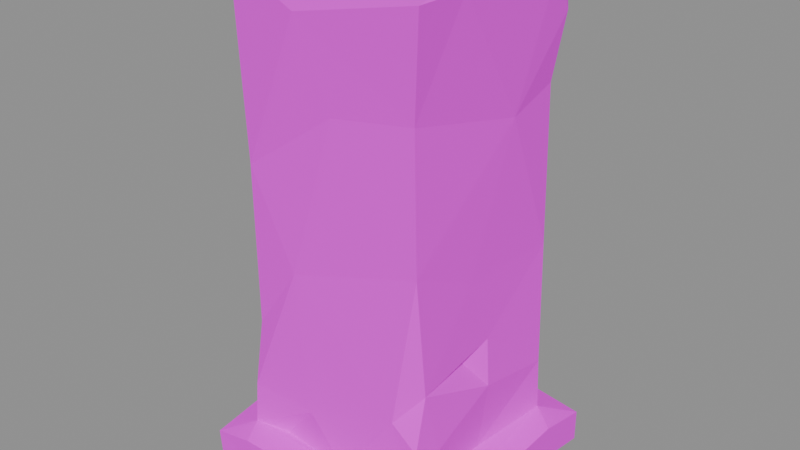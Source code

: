 # Source: wall.castle.cross_low.blend  (saved by Blender 5.2.45; exported with 4.5.12 LTS)
import bpy
from mathutils import Matrix  # noqa: F401  (used for matrix-valued properties, if any)

bpy.ops.wm.read_factory_settings(use_empty=True)
scene = bpy.context.scene
scene.name = 'Scene'

# ---- images (referenced by path relative to the original .blend; pixels are not part of the script)
import os
ASSET_DIR = os.environ.get("B2B_ASSET_DIR", "")  # directory of the original .blend (textures are referenced by path, not embedded)
HERE = os.path.dirname(os.path.abspath(__file__))  # packed textures are extracted next to this script under _unpacked/

def load_image(name, relpath, width, height, colorspace="sRGB"):
    """Load a texture the original file referenced (path relative to the .blend, or extracted next to this script)."""
    p = next((c for c in (os.path.join(HERE, relpath), os.path.join(ASSET_DIR, relpath)) if relpath and os.path.exists(c)), "")
    if p:
        img = bpy.data.images.load(p, check_existing=True)
        img.name = name
    else:  # same state as the original file: an image datablock whose file is absent (Cycles renders it pink)
        img = bpy.data.images.new(name, width, height)
        img.source = "FILE"
        img.filepath = "//" + (relpath or name)
    img.colorspace_settings.name = colorspace
    return img
img_palette_png = load_image('palette.png', 'palette.png', 1024, 1024, 'sRGB')

# ---- materials (node trees are filled in below, after node groups)
mat_palette = bpy.data.materials.new('palette')

# ---- material node trees
mat_palette.use_nodes = True; mat_palette.node_tree.nodes.clear()
_N = mat_palette.node_tree.nodes; _L = mat_palette.node_tree.links
n0 = _N.new('ShaderNodeBsdfPrincipled'); n0.name = 'Principled BSDF'; n0.location = (-200, 100)
n0.inputs[2].default_value = 0.9
n0.inputs[10].default_value = 0.005
n1 = _N.new('ShaderNodeOutputMaterial'); n1.name = 'Material Output'; n1.location = (200, 100)
n2 = _N.new('ShaderNodeTexImage'); n2.name = 'Image Texture'; n2.location = (0, 0)
n2.image = img_palette_png
n2.interpolation = 'Closest'
_L.new(n0.outputs[0], n1.inputs[0])
_L.new(n2.outputs[0], n0.inputs[0])
n1.is_active_output = True

# ---- meshes
me_cross_low = bpy.data.meshes.new('cross_low')
me_cross_low.from_pydata([(-0.2426, -0.2477, 0.001063), (-0.1347, -0.1628, 2.533e-06), (-0.1267, -0.25, 0.01939), (-0.25, 0.01924, 0.04132), (-0.25, -0.2472, 0.06669), (-0.1667, -0.25, 0.08482), (-0.193, -0.1991, 0.09099), (-0.25, 0.05796, 3.138e-05), (-0.25, -0.1262, 0.08483), (-0.1992, -0.04982, 0.08888), (-0.07875, 0.09665, 2.325e-06), (-0.2377, 0.116, 0.08483), (-0.1572, 0.2348, 0.08482), (-0.2489, 0.25, 0.0), (-0.25, 0.25, 0.06146), (0.02799, 0.25, 0.04197), (0.03983, 0.25, 0.0002033), (-0.1834, -0.1812, 0.6288), (-0.2009, 0.02733, 0.9043), (-0.1919, -0.1898, 0.9892), (-0.1994, 0.04913, 0.9859), (-0.1994, -0.00977, 0.1698), (-0.1945, 0.08307, 0.3283), (-0.1886, 0.1873, 0.09953), (-0.1931, 0.186, 0.7632), (-0.2046, 0.2044, 0.9825), (-0.04157, -0.2057, 0.9295), (0.02274, -0.1964, 0.988), (-0.1935, -0.1921, 0.1745), (-0.04893, -0.195, 0.176), (0.01591, -0.1888, 0.7658), (-0.08436, -0.1866, 0.4488), (-0.1877, -0.175, 0.308), (-0.1896, -0.0182, 0.5264), (-0.1781, -0.06927, 0.3208), (-0.07214, 0.01888, 1.0), (-0.1782, 0.1692, 0.3181), (-0.1908, 0.1844, 0.4849), (-0.1947, 0.1868, 0.2578), (-0.1356, 0.1911, 0.4007), (-0.08045, 0.1986, 0.1213), (-0.06046, 0.1862, 0.7098), (-0.09005, 0.1954, 0.8788), (-0.0715, 0.1917, 0.9893), (-0.1255, -0.1809, 0.08485), (-0.103, 0.1809, 0.08483), (-0.03972, 0.1839, 0.4862), (-0.0435, 0.1941, 0.2085), (-0.07181, 0.1792, 0.3112), (0.03454, -0.2004, 0.09141), (-0.07959, 0.1923, 0.3645), (0.06095, 0.217, 0.08483), (0.1601, -0.09578, 2.325e-06), (0.12, -0.25, 0.08482), (0.1191, 0.1876, 0.4536), (0.1136, 0.1942, 0.8832), (0.07177, 0.1905, 0.1054), (0.1551, -0.25, 0.03829), (0.1129, 0.25, 0.08482), (0.182, 0.2056, 0.9817), (0.1438, -0.1938, 0.2441), (0.153, -0.2497, 3.815e-06), (0.1633, 0.002414, 0.9981), (0.1049, 0.201, 0.1863), (0.1547, 0.1694, 0.9993), (0.1863, 0.1462, 2.384e-06), (0.2141, -0.2209, 0.08483), (0.1866, -0.1832, 0.5337), (0.1901, -0.1614, 0.3005), (0.1994, 0.1826, 0.09375), (0.1658, -0.03864, 0.3017), (0.1886, 0.01595, 0.3295), (0.1847, 0.1783, 0.7631), (0.1958, 0.181, 0.2001), (0.1884, -0.1884, 0.09983), (0.1831, -0.1861, 0.7917), (0.1944, 0.05978, 0.7372), (0.1886, -0.03939, 0.4687), (0.1978, 0.01106, 0.2348), (0.1854, 0.002088, 0.09842), (0.1887, 0.183, 0.4528), (0.2165, -0.01586, 0.08483), (0.1975, 0.197, 0.888), (0.205, 0.1475, 0.9738), (0.2043, -0.2048, 0.9827), (0.1945, -0.1909, 0.2003), (0.1995, -0.134, 0.178), (0.2055, -0.09808, 0.9824), (0.2499, 0.1453, 0.08483), (0.25, -0.25, 0.01577), (0.25, -0.1073, 3.397e-06), (0.25, -0.1626, 0.07127), (0.25, -0.25, 0.08482), (0.25, 0.1319, 0.01726), (0.25, 0.25, 3.546e-06), (0.25, 0.25, 0.06505)], [], [(0, 4, 3), (0, 2, 4), (4, 2, 5), (4, 5, 6), (0, 3, 7), (0, 7, 1), (3, 4, 8), (4, 6, 8), (8, 6, 9), (1, 7, 10), (3, 8, 11), (8, 9, 11), (7, 3, 14), (7, 14, 13), (7, 13, 10), (14, 15, 13), (3, 11, 14), (14, 12, 15), (11, 12, 14), (10, 13, 16), (13, 15, 16), (0, 1, 2), (17, 19, 18), (18, 19, 20), (11, 23, 12), (18, 20, 25), (18, 25, 24), (20, 35, 25), (17, 26, 19), (19, 26, 27), (6, 21, 9), (6, 29, 28), (6, 28, 21), (21, 28, 32), (28, 31, 32), (22, 21, 32), (22, 32, 34), (34, 33, 22), (33, 24, 37), (21, 22, 38), (36, 22, 37), (36, 37, 39), (22, 33, 37), (23, 38, 40), (23, 21, 38), (38, 47, 40), (24, 41, 37), (35, 43, 25), (24, 25, 42), (25, 43, 42), (28, 29, 31), (6, 44, 29), (32, 31, 17), (32, 17, 33), (17, 18, 33), (19, 35, 20), (9, 23, 11), (9, 21, 23), (23, 40, 45), (39, 37, 46), (33, 18, 24), (38, 48, 47), (22, 36, 38), (36, 48, 38), (17, 30, 26), (34, 32, 33), (36, 39, 48), (45, 12, 23), (24, 42, 41), (5, 49, 6), (17, 31, 30), (19, 27, 35), (37, 41, 46), (6, 49, 44), (48, 39, 50), (44, 49, 29), (45, 51, 12), (39, 46, 50), (1, 10, 52), (48, 50, 46), (5, 2, 53), (5, 53, 49), (40, 56, 45), (46, 54, 48), (12, 58, 15), (51, 58, 12), (2, 57, 53), (45, 56, 51), (41, 42, 55), (42, 43, 59), (40, 47, 56), (42, 59, 55), (2, 61, 57), (2, 1, 61), (48, 54, 47), (61, 1, 52), (47, 63, 56), (47, 54, 63), (35, 64, 43), (27, 62, 35), (29, 49, 60), (29, 60, 31), (35, 62, 64), (46, 41, 54), (43, 64, 59), (10, 16, 65), (53, 66, 49), (31, 67, 30), (65, 52, 10), (54, 73, 63), (68, 70, 71), (78, 71, 70), (54, 80, 73), (66, 74, 49), (66, 81, 74), (30, 67, 75), (75, 67, 76), (74, 81, 79), (68, 78, 70), (79, 81, 69), (71, 80, 77), (56, 69, 51), (54, 41, 72), (76, 72, 82), (41, 82, 72), (55, 82, 41), (64, 62, 83), (56, 63, 73), (51, 69, 58), (30, 75, 26), (26, 75, 84), (26, 84, 27), (84, 62, 27), (49, 74, 60), (60, 74, 85), (74, 86, 85), (74, 79, 86), (84, 87, 62), (85, 86, 68), (60, 85, 68), (60, 68, 67), (68, 77, 67), (60, 67, 31), (68, 71, 77), (77, 76, 67), (86, 78, 68), (79, 78, 86), (78, 73, 71), (79, 73, 78), (80, 76, 77), (79, 69, 73), (73, 80, 71), (76, 80, 72), (54, 72, 80), (56, 73, 69), (83, 59, 64), (55, 59, 82), (75, 76, 87), (84, 75, 87), (76, 83, 87), (62, 87, 83), (76, 82, 83), (83, 82, 59), (61, 89, 57), (61, 52, 89), (89, 52, 90), (90, 91, 89), (57, 89, 92), (57, 92, 53), (89, 91, 92), (53, 92, 66), (92, 91, 66), (66, 91, 81), (90, 93, 91), (93, 88, 91), (91, 88, 81), (52, 65, 90), (90, 65, 93), (81, 88, 69), (65, 16, 94), (65, 94, 93), (93, 94, 95), (16, 15, 94), (15, 95, 94), (93, 95, 88), (15, 58, 95), (69, 95, 58), (69, 88, 95)])
_uv = me_cross_low.uv_layers.new(name='UVMap')
_uv.uv.foreach_set('vector', [0.6875, 0.8333, 0.6875, 0.8333, 0.6875, 0.8333, 0.6875, 0.8333, 0.6875, 0.8333, 0.6875, 0.8333, 0.6875, 0.8333, 0.6875, 0.8333, 0.6875, 0.8333, 0.6875, 0.8333, 0.6875, 0.8333, 0.6875, 0.8333, 0.6875, 0.8333, 0.6875, 0.8333, 0.6875, 0.8333, 0.6875, 0.8333, 0.6875, 0.8333, 0.6875, 0.8333, 0.6875, 0.8333, 0.6875, 0.8333, 0.6875, 0.8333, 0.6875, 0.8333, 0.6875, 0.8333, 0.6875, 0.8333, 0.6875, 0.8333, 0.6875, 0.8333, 0.6875, 0.8333, 0.6875, 0.8333, 0.6875, 0.8333, 0.6875, 0.8333, 0.4375, 0.8333, 0.4375, 0.8333, 0.4375, 0.8333, 0.6875, 0.8333, 0.6875, 0.8333, 0.6875, 0.8333, 0.4375, 0.8333, 0.4375, 0.8333, 0.4375, 0.8333, 0.4375, 0.8333, 0.4375, 0.8333, 0.4375, 0.8333, 0.4375, 0.8333, 0.4375, 0.8333, 0.4375, 0.8333, 0.4375, 0.8333, 0.4375, 0.8333, 0.4375, 0.8333, 0.4375, 0.8333, 0.4375, 0.8333, 0.4375, 0.8333, 0.4375, 0.8333, 0.4375, 0.8333, 0.4375, 0.8333, 0.4375, 0.8333, 0.4375, 0.8333, 0.4375, 0.8333, 0.4375, 0.8333, 0.4375, 0.8333, 0.4375, 0.8333, 0.4375, 0.8333, 0.4375, 0.8333, 0.4375, 0.8333, 0.6875, 0.8333, 0.6875, 0.8333, 0.6875, 0.8333, 0.3125, 0.8333, 0.3125, 0.8333, 0.3125, 0.8333, 0.3125, 0.8333, 0.3125, 0.8333, 0.3125, 0.8333, 0.4375, 0.8333, 0.4375, 0.8333, 0.4375, 0.8333, 0.6875, 0.8333, 0.6875, 0.8333, 0.6875, 0.8333, 0.6875, 0.8333, 0.6875, 0.8333, 0.6875, 0.8333, 0.3125, 0.8333, 0.3125, 0.8333, 0.3125, 0.8333, 0.3125, 0.8333, 0.3125, 0.8333, 0.3125, 0.8333, 0.3125, 0.8333, 0.3125, 0.8333, 0.3125, 0.8333, 0.6875, 0.8333, 0.6875, 0.8333, 0.6875, 0.8333, 0.6875, 0.8333, 0.6875, 0.8333, 0.6875, 0.8333, 0.6875, 0.8333, 0.6875, 0.8333, 0.6875, 0.8333, 0.6875, 0.8333, 0.6875, 0.8333, 0.6875, 0.8333, 0.6875, 0.8333, 0.6875, 0.8333, 0.6875, 0.8333, 0.6875, 0.8333, 0.6875, 0.8333, 0.6875, 0.8333, 0.6875, 0.8333, 0.6875, 0.8333, 0.6875, 0.8333, 0.6875, 0.8333, 0.6875, 0.8333, 0.6875, 0.8333, 0.5625, 0.8333, 0.5625, 0.8333, 0.5625, 0.8333, 0.4375, 0.8333, 0.4375, 0.8333, 0.4375, 0.8333, 0.4375, 0.8333, 0.4375, 0.8333, 0.4375, 0.8333, 0.5625, 0.8333, 0.5625, 0.8333, 0.5625, 0.8333, 0.5625, 0.8333, 0.5625, 0.8333, 0.5625, 0.8333, 0.4375, 0.8333, 0.4375, 0.8333, 0.4375, 0.8333, 0.4375, 0.8333, 0.4375, 0.8333, 0.4375, 0.8333, 0.4375, 0.8333, 0.4375, 0.8333, 0.4375, 0.8333, 0.5625, 0.8333, 0.5625, 0.8333, 0.5625, 0.8333, 0.3125, 0.8333, 0.3125, 0.8333, 0.3125, 0.8333, 0.6875, 0.8333, 0.6875, 0.8333, 0.6875, 0.8333, 0.6875, 0.8333, 0.6875, 0.8333, 0.6875, 0.8333, 0.6875, 0.8333, 0.6875, 0.8333, 0.6875, 0.8333, 0.6875, 0.8333, 0.6875, 0.8333, 0.6875, 0.8333, 0.6875, 0.8333, 0.6875, 0.8333, 0.6875, 0.8333, 0.6875, 0.8333, 0.6875, 0.8333, 0.6875, 0.8333, 0.6875, 0.8333, 0.6875, 0.8333, 0.6875, 0.8333, 0.1875, 0.8333, 0.1875, 0.8333, 0.1875, 0.8333, 0.4375, 0.8333, 0.4375, 0.8333, 0.4375, 0.8333, 0.4375, 0.8333, 0.4375, 0.8333, 0.4375, 0.8333, 0.4375, 0.8333, 0.4375, 0.8333, 0.4375, 0.8333, 0.5625, 0.8333, 0.5625, 0.8333, 0.5625, 0.8333, 0.5625, 0.8333, 0.5625, 0.8333, 0.5625, 0.8333, 0.4375, 0.8333, 0.4375, 0.8333, 0.4375, 0.8333, 0.4375, 0.8333, 0.4375, 0.8333, 0.4375, 0.8333, 0.4375, 0.8333, 0.4375, 0.8333, 0.4375, 0.8333, 0.6875, 0.8333, 0.6875, 0.8333, 0.6875, 0.8333, 0.6875, 0.8333, 0.6875, 0.8333, 0.6875, 0.8333, 0.4375, 0.8333, 0.4375, 0.8333, 0.4375, 0.8333, 0.4375, 0.8333, 0.4375, 0.8333, 0.4375, 0.8333, 0.5625, 0.8333, 0.5625, 0.8333, 0.5625, 0.8333, 0.6875, 0.8333, 0.6875, 0.8333, 0.6875, 0.8333, 0.6875, 0.8333, 0.6875, 0.8333, 0.6875, 0.8333, 0.1875, 0.8333, 0.1875, 0.8333, 0.1875, 0.8333, 0.5625, 0.8333, 0.5625, 0.8333, 0.5625, 0.8333, 0.6875, 0.8333, 0.6875, 0.8333, 0.6875, 0.8333, 0.4375, 0.8333, 0.4375, 0.8333, 0.4375, 0.8333, 0.6875, 0.8333, 0.6875, 0.8333, 0.6875, 0.8333, 0.4375, 0.8333, 0.4375, 0.8333, 0.4375, 0.8333, 0.5625, 0.8333, 0.5625, 0.8333, 0.5625, 0.8333, 0.6875, 0.8333, 0.6875, 0.8333, 0.6875, 0.8333, 0.4375, 0.8333, 0.4375, 0.8333, 0.4375, 0.8333, 0.6875, 0.8333, 0.6875, 0.8333, 0.6875, 0.8333, 0.6875, 0.8333, 0.6875, 0.8333, 0.6875, 0.8333, 0.4375, 0.8333, 0.4375, 0.8333, 0.4375, 0.8333, 0.5625, 0.8333, 0.5625, 0.8333, 0.5625, 0.8333, 0.4375, 0.8333, 0.4375, 0.8333, 0.4375, 0.8333, 0.5625, 0.8333, 0.5625, 0.8333, 0.5625, 0.8333, 0.5625, 0.8333, 0.5625, 0.8333, 0.5625, 0.8333, 0.5625, 0.8333, 0.5625, 0.8333, 0.5625, 0.8333, 0.6875, 0.8333, 0.6875, 0.8333, 0.6875, 0.8333, 0.5625, 0.8333, 0.5625, 0.8333, 0.5625, 0.8333, 0.4375, 0.8333, 0.4375, 0.8333, 0.4375, 0.8333, 0.5625, 0.8333, 0.5625, 0.8333, 0.5625, 0.8333, 0.5625, 0.8333, 0.5625, 0.8333, 0.5625, 0.8333, 0.6875, 0.8333, 0.6875, 0.8333, 0.6875, 0.8333, 0.5625, 0.8333, 0.5625, 0.8333, 0.5625, 0.8333, 0.5625, 0.8333, 0.5625, 0.8333, 0.5625, 0.8333, 0.5625, 0.8333, 0.5625, 0.8333, 0.5625, 0.8333, 0.5625, 0.8333, 0.5625, 0.8333, 0.5625, 0.8333, 0.1875, 0.8333, 0.1875, 0.8333, 0.1875, 0.8333, 0.3125, 0.8333, 0.3125, 0.8333, 0.3125, 0.8333, 0.5625, 0.8333, 0.5625, 0.8333, 0.5625, 0.8333, 0.5625, 0.8333, 0.5625, 0.8333, 0.5625, 0.8333, 0.1875, 0.8333, 0.1875, 0.8333, 0.1875, 0.8333, 0.5625, 0.8333, 0.5625, 0.8333, 0.5625, 0.8333, 0.1875, 0.8333, 0.1875, 0.8333, 0.1875, 0.8333, 0.5625, 0.8333, 0.5625, 0.8333, 0.5625, 0.8333, 0.5625, 0.8333, 0.5625, 0.8333, 0.5625, 0.8333, 0.6875, 0.8333, 0.6875, 0.8333, 0.6875, 0.8333, 0.5625, 0.8333, 0.5625, 0.8333, 0.5625, 0.8333, 0.5625, 0.8333, 0.5625, 0.8333, 0.5625, 0.8333, 0.5625, 0.8333, 0.5625, 0.8333, 0.5625, 0.8333, 0.5625, 0.8333, 0.5625, 0.8333, 0.5625, 0.8333, 0.5625, 0.8333, 0.5625, 0.8333, 0.5625, 0.8333, 0.5625, 0.8333, 0.5625, 0.8333, 0.5625, 0.8333, 0.5625, 0.8333, 0.5625, 0.8333, 0.5625, 0.8333, 0.6875, 0.8333, 0.6875, 0.8333, 0.6875, 0.8333, 0.6875, 0.8333, 0.6875, 0.8333, 0.6875, 0.8333, 0.5625, 0.8333, 0.5625, 0.8333, 0.5625, 0.8333, 0.5625, 0.8333, 0.5625, 0.8333, 0.5625, 0.8333, 0.5625, 0.8333, 0.5625, 0.8333, 0.5625, 0.8333, 0.5625, 0.8333, 0.5625, 0.8333, 0.5625, 0.8333, 0.5625, 0.8333, 0.5625, 0.8333, 0.5625, 0.8333, 0.5625, 0.8333, 0.5625, 0.8333, 0.5625, 0.8333, 0.5625, 0.8333, 0.5625, 0.8333, 0.5625, 0.8333, 0.5625, 0.8333, 0.5625, 0.8333, 0.5625, 0.8333, 0.5625, 0.8333, 0.5625, 0.8333, 0.5625, 0.8333, 0.1875, 0.8333, 0.1875, 0.8333, 0.1875, 0.8333, 0.5625, 0.8333, 0.5625, 0.8333, 0.5625, 0.8333, 0.5625, 0.8333, 0.5625, 0.8333, 0.5625, 0.8333, 0.6875, 0.8333, 0.6875, 0.8333, 0.6875, 0.8333, 0.6875, 0.8333, 0.6875, 0.8333, 0.6875, 0.8333, 0.6875, 0.8333, 0.6875, 0.8333, 0.6875, 0.8333, 0.3125, 0.8333, 0.3125, 0.8333, 0.3125, 0.8333, 0.5625, 0.8333, 0.5625, 0.8333, 0.5625, 0.8333, 0.5625, 0.8333, 0.5625, 0.8333, 0.5625, 0.8333, 0.5625, 0.8333, 0.5625, 0.8333, 0.5625, 0.8333, 0.5625, 0.8333, 0.5625, 0.8333, 0.5625, 0.8333, 0.3125, 0.8333, 0.3125, 0.8333, 0.3125, 0.8333, 0.5625, 0.8333, 0.5625, 0.8333, 0.5625, 0.8333, 0.5625, 0.8333, 0.5625, 0.8333, 0.5625, 0.8333, 0.5625, 0.8333, 0.5625, 0.8333, 0.5625, 0.8333, 0.6875, 0.8333, 0.6875, 0.8333, 0.6875, 0.8333, 0.6875, 0.8333, 0.6875, 0.8333, 0.6875, 0.8333, 0.5625, 0.8333, 0.5625, 0.8333, 0.5625, 0.8333, 0.6875, 0.8333, 0.6875, 0.8333, 0.6875, 0.8333, 0.5625, 0.8333, 0.5625, 0.8333, 0.5625, 0.8333, 0.5625, 0.8333, 0.5625, 0.8333, 0.5625, 0.8333, 0.5625, 0.8333, 0.5625, 0.8333, 0.5625, 0.8333, 0.5625, 0.8333, 0.5625, 0.8333, 0.5625, 0.8333, 0.5625, 0.8333, 0.5625, 0.8333, 0.5625, 0.8333, 0.5625, 0.8333, 0.5625, 0.8333, 0.5625, 0.8333, 0.5625, 0.8333, 0.5625, 0.8333, 0.5625, 0.8333, 0.5625, 0.8333, 0.5625, 0.8333, 0.5625, 0.8333, 0.5625, 0.8333, 0.5625, 0.8333, 0.5625, 0.8333, 0.5625, 0.8333, 0.5625, 0.8333, 0.5625, 0.8333, 0.1875, 0.8333, 0.1875, 0.8333, 0.1875, 0.8333, 0.5625, 0.8333, 0.5625, 0.8333, 0.5625, 0.8333, 0.6875, 0.8333, 0.6875, 0.8333, 0.6875, 0.8333, 0.6875, 0.8333, 0.6875, 0.8333, 0.6875, 0.8333, 0.5625, 0.8333, 0.5625, 0.8333, 0.5625, 0.8333, 0.1875, 0.8333, 0.1875, 0.8333, 0.1875, 0.8333, 0.5625, 0.8333, 0.5625, 0.8333, 0.5625, 0.8333, 0.5625, 0.8333, 0.5625, 0.8333, 0.5625, 0.8333, 0.5625, 0.8333, 0.5625, 0.8333, 0.5625, 0.8333, 0.5625, 0.8333, 0.5625, 0.8333, 0.5625, 0.8333, 0.5625, 0.8333, 0.5625, 0.8333, 0.5625, 0.8333, 0.5625, 0.8333, 0.5625, 0.8333, 0.5625, 0.8333, 0.5625, 0.8333, 0.5625, 0.8333, 0.5625, 0.8333, 0.5625, 0.8333, 0.5625, 0.8333, 0.5625, 0.8333, 0.5625, 0.8333, 0.5625, 0.8333, 0.5625, 0.8333, 0.5625, 0.8333, 0.5625, 0.8333, 0.5625, 0.8333, 0.5625, 0.8333, 0.5625, 0.8333, 0.5625, 0.8333, 0.5625, 0.8333, 0.5625, 0.8333, 0.5625, 0.8333, 0.5625, 0.8333, 0.5625, 0.8333, 0.5625, 0.8333, 0.5625, 0.8333, 0.5625, 0.8333, 0.5625, 0.8333, 0.5625, 0.8333, 0.5625, 0.8333, 0.5625, 0.8333, 0.5625, 0.8333, 0.5625, 0.8333, 0.5625, 0.8333, 0.5625, 0.8333, 0.5625, 0.8333, 0.5625, 0.8333, 0.5625, 0.8333, 0.5625, 0.8333, 0.5625, 0.8333, 0.5625, 0.8333, 0.5625, 0.8333, 0.5625, 0.8333, 0.5625, 0.8333, 0.5625, 0.8333, 0.5625, 0.8333, 0.5625, 0.8333, 0.5625, 0.8333, 0.5625, 0.8333, 0.5625, 0.8333, 0.5625, 0.8333, 0.5625, 0.8333, 0.5625, 0.8333, 0.5625, 0.8333, 0.5625, 0.8333, 0.5625, 0.8333, 0.5625, 0.8333, 0.5625, 0.8333, 0.5625, 0.8333, 0.5625, 0.8333, 0.5625, 0.8333, 0.5625, 0.8333, 0.5625, 0.8333, 0.5625, 0.8333, 0.5625, 0.8333, 0.5625, 0.8333, 0.5625, 0.8333])
me_cross_low.materials.append(mat_palette)
me_cross_low.update()

# ---- objects
ob_cross_low = bpy.data.objects.new('cross_low', me_cross_low)

# ---- transforms, parenting, visibility, modifiers, constraints
ob_cross_low.location = (0.0, -0.0, 0.0)

# ---- collection membership
scene.collection.objects.link(ob_cross_low)

# ---- scene / render settings (as saved in the file)
scene.frame_start = 1; scene.frame_end = 250; scene.frame_set(1)
scene.render.engine = 'BLENDER_EEVEE_NEXT'
scene.render.bake_bias = 0.0
scene.render.bake_samples = 0
scene.render.compositor_device = 'GPU'
scene.eevee.use_volume_custom_range = False
scene.eevee.fast_gi_thickness_near = 0.1
scene.eevee.fast_gi_thickness_far = 0.0
scene.eevee.ray_tracing_options.screen_trace_thickness = 0.1
bpy.context.view_layer.update()

# ---- added for rendering (the .blend has no active camera and no usable light): camera, sun + grey world if the file has none
cam_auto = bpy.data.cameras.new('AutoCamera')
cam_auto.lens = 50.0
cam_auto.sensor_width = 36.0
cam_auto.clip_end = 1000.0
ob_auto_camera = bpy.data.objects.new('AutoCamera', cam_auto)
scene.collection.objects.link(ob_auto_camera)
ob_auto_camera.location = (1.13316, -1.3598, 1.40653)
ob_auto_camera.rotation_euler = (1.09748, -7.21219e-08, 0.694738)
scene.camera = ob_auto_camera
light_auto_sun = bpy.data.lights.new('AutoSun', 'SUN')
light_auto_sun.energy = 3.0
light_auto_sun.angle = 0.0523599
ob_auto_sun = bpy.data.objects.new('AutoSun', light_auto_sun)
scene.collection.objects.link(ob_auto_sun)
ob_auto_sun.rotation_euler = (0.872665, 0.174533, 0.523599)
if scene.world is None:
    world_auto = bpy.data.worlds.new('AutoWorld')
    world_auto.color = (0.3, 0.3, 0.3)
    scene.world = world_auto
bpy.context.view_layer.update()
